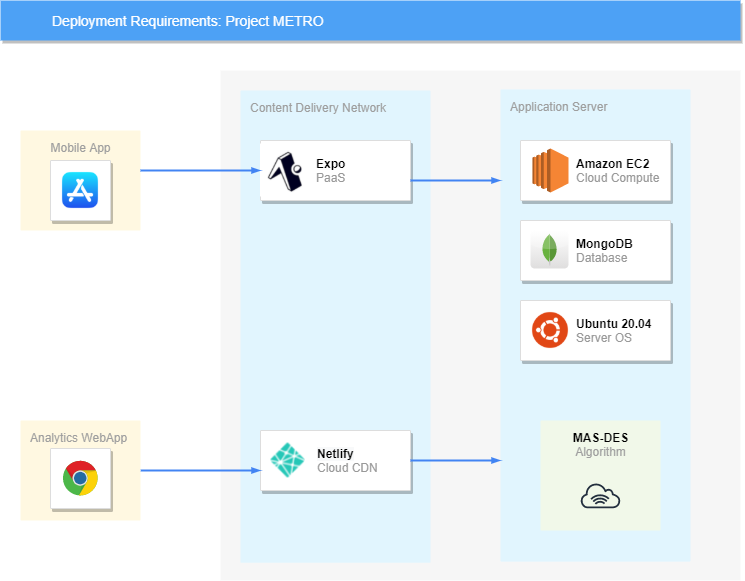

The diagram above was exported from draw.io. Its source (the exported page's mxGraphModel, read from the mxfile embedded in the PNG):
<mxGraphModel dx="1422" dy="794" grid="1" gridSize="10" guides="1" tooltips="1" connect="1" arrows="1" fold="1" page="1" pageScale="1" pageWidth="1169" pageHeight="827" background="none" math="0" shadow="0">
  <root>
    <mxCell id="0" />
    <mxCell id="1" parent="0" />
    <mxCell id="14" value="" style="fillColor=#F6F6F6;strokeColor=none;shadow=0;gradientColor=none;fontSize=14;align=left;spacing=10;fontColor=#717171;9E9E9E;verticalAlign=top;spacingTop=-4;fontStyle=0;spacingLeft=40;html=1;container=0;" parent="1" vertex="1">
      <mxGeometry x="450" y="110" width="520" height="510" as="geometry" />
    </mxCell>
    <mxCell id="711" value="Content Delivery Network" style="rounded=1;absoluteArcSize=1;arcSize=2;html=1;strokeColor=none;gradientColor=none;shadow=0;dashed=0;strokeColor=none;fontSize=12;fontColor=#9E9E9E;align=left;verticalAlign=top;spacing=10;spacingTop=-4;fillColor=#E1F5FE;" parent="1" vertex="1">
      <mxGeometry x="470" y="130" width="190" height="472.25" as="geometry" />
    </mxCell>
    <mxCell id="697" value="" style="strokeColor=#dddddd;fillColor=#ffffff;shadow=1;strokeWidth=1;rounded=1;absoluteArcSize=1;arcSize=2;fontSize=10;fontColor=#9E9E9E;align=center;html=1;" parent="1" vertex="1">
      <mxGeometry x="490" y="470" width="150" height="60" as="geometry" />
    </mxCell>
    <mxCell id="699" value="" style="strokeColor=#dddddd;fillColor=#ffffff;shadow=1;strokeWidth=1;rounded=1;absoluteArcSize=1;arcSize=2;fontSize=10;fontColor=#9E9E9E;align=center;html=1;" parent="1" vertex="1">
      <mxGeometry x="490" y="180" width="150" height="60" as="geometry" />
    </mxCell>
    <mxCell id="700" value="&lt;font color=&quot;#000000&quot;&gt;&lt;b&gt;Expo&lt;br&gt;&lt;/b&gt;&lt;/font&gt;PaaS&lt;b style=&quot;color: rgb(0 , 0 , 0)&quot;&gt;&amp;nbsp;&lt;/b&gt;" style="dashed=0;connectable=0;html=1;fillColor=#5184F3;strokeColor=none;shape=mxgraph.gcp2.hexIcon;prIcon=cloud_storage;part=1;labelPosition=right;verticalLabelPosition=middle;align=left;verticalAlign=middle;spacingLeft=5;fontColor=#999999;fontSize=12;" parent="699" vertex="1">
      <mxGeometry y="0.5" width="44" height="39" relative="1" as="geometry">
        <mxPoint x="5" y="-19.5" as="offset" />
      </mxGeometry>
    </mxCell>
    <mxCell id="sNdaQVpQq6Ai9qfbhcnY-726" value="" style="shape=image;verticalLabelPosition=bottom;labelBackgroundColor=#ffffff;verticalAlign=top;aspect=fixed;imageAspect=0;image=data:image/png,(base64 omitted: 10304 chars);" vertex="1" parent="699">
      <mxGeometry y="3.5" width="51.77" height="53" as="geometry" />
    </mxCell>
    <mxCell id="sNdaQVpQq6Ai9qfbhcnY-727" value="" style="shape=image;verticalLabelPosition=bottom;labelBackgroundColor=#ffffff;verticalAlign=top;aspect=fixed;imageAspect=0;image=https://cdn.freebiesupply.com/logos/large/2x/netlify-logo-png-transparent.png;" vertex="1" parent="1">
      <mxGeometry x="500" y="482.5" width="35" height="35" as="geometry" />
    </mxCell>
    <mxCell id="sNdaQVpQq6Ai9qfbhcnY-728" value="Application Server" style="rounded=1;absoluteArcSize=1;arcSize=2;html=1;strokeColor=none;gradientColor=none;shadow=0;dashed=0;strokeColor=none;fontSize=12;fontColor=#9E9E9E;align=left;verticalAlign=top;spacing=10;spacingTop=-4;fillColor=#E1F5FE;" vertex="1" parent="1">
      <mxGeometry x="730" y="128.88" width="190" height="472.25" as="geometry" />
    </mxCell>
    <mxCell id="sNdaQVpQq6Ai9qfbhcnY-729" value="" style="group" vertex="1" connectable="0" parent="1">
      <mxGeometry x="600" y="330" width="460" height="225" as="geometry" />
    </mxCell>
    <mxCell id="sNdaQVpQq6Ai9qfbhcnY-737" value="" style="strokeColor=#dddddd;fillColor=#ffffff;shadow=1;strokeWidth=1;rounded=1;absoluteArcSize=1;arcSize=2;fontSize=10;fontColor=#9E9E9E;align=center;html=1;" vertex="1" parent="sNdaQVpQq6Ai9qfbhcnY-729">
      <mxGeometry x="150" y="10" width="150" height="60" as="geometry" />
    </mxCell>
    <mxCell id="sNdaQVpQq6Ai9qfbhcnY-738" value="&lt;font color=&quot;#000000&quot;&gt;&lt;b&gt;Ubuntu 20.04&lt;br&gt;&lt;/b&gt;&lt;/font&gt;Server OS" style="dashed=0;connectable=0;html=1;fillColor=#5184F3;strokeColor=none;shape=mxgraph.gcp2.hexIcon;prIcon=cloud_dataflow;part=1;labelPosition=right;verticalLabelPosition=middle;align=left;verticalAlign=middle;spacingLeft=5;fontColor=#999999;fontSize=12;" vertex="1" parent="sNdaQVpQq6Ai9qfbhcnY-737">
      <mxGeometry y="0.5" width="44" height="39" relative="1" as="geometry">
        <mxPoint x="5" y="-19.5" as="offset" />
      </mxGeometry>
    </mxCell>
    <mxCell id="sNdaQVpQq6Ai9qfbhcnY-732" value="" style="shape=image;html=1;verticalAlign=top;verticalLabelPosition=bottom;labelBackgroundColor=#ffffff;imageAspect=0;aspect=fixed;image=https://cdn4.iconfinder.com/data/icons/logos-and-brands/512/348_Ubuntu_logo-128.png" vertex="1" parent="sNdaQVpQq6Ai9qfbhcnY-729">
      <mxGeometry x="160" y="20" width="40" height="40" as="geometry" />
    </mxCell>
    <mxCell id="sNdaQVpQq6Ai9qfbhcnY-735" value="" style="strokeColor=#dddddd;fillColor=#ffffff;shadow=1;strokeWidth=1;rounded=1;absoluteArcSize=1;arcSize=2;fontSize=10;fontColor=#9E9E9E;align=center;html=1;" vertex="1" parent="1">
      <mxGeometry x="750" y="260" width="150" height="60" as="geometry" />
    </mxCell>
    <mxCell id="sNdaQVpQq6Ai9qfbhcnY-736" value="&lt;font color=&quot;#000000&quot;&gt;&lt;b&gt;MongoDB&lt;br&gt;&lt;/b&gt;&lt;/font&gt;Database" style="dashed=0;connectable=0;html=1;fillColor=#5184F3;strokeColor=none;shape=mxgraph.gcp2.hexIcon;prIcon=cloud_dataflow;part=1;labelPosition=right;verticalLabelPosition=middle;align=left;verticalAlign=middle;spacingLeft=5;fontColor=#999999;fontSize=12;" vertex="1" parent="sNdaQVpQq6Ai9qfbhcnY-735">
      <mxGeometry y="0.5" width="44" height="39" relative="1" as="geometry">
        <mxPoint x="5" y="-19.5" as="offset" />
      </mxGeometry>
    </mxCell>
    <mxCell id="sNdaQVpQq6Ai9qfbhcnY-734" value="" style="dashed=0;outlineConnect=0;html=1;align=center;labelPosition=center;verticalLabelPosition=bottom;verticalAlign=top;shape=mxgraph.webicons.mongodb;gradientColor=#DFDEDE" vertex="1" parent="sNdaQVpQq6Ai9qfbhcnY-735">
      <mxGeometry x="10" y="10" width="38" height="38" as="geometry" />
    </mxCell>
    <mxCell id="695" value="" style="strokeColor=#dddddd;fillColor=#ffffff;shadow=1;strokeWidth=1;rounded=1;absoluteArcSize=1;arcSize=2;labelPosition=center;verticalLabelPosition=middle;align=center;verticalAlign=bottom;spacingLeft=0;fontColor=#999999;fontSize=12;whiteSpace=wrap;spacingBottom=2;html=1;" parent="1" vertex="1">
      <mxGeometry x="802.5" y="507.5" width="55" height="55" as="geometry" />
    </mxCell>
    <mxCell id="707" value="&lt;div&gt;&lt;span&gt;&lt;b&gt;&lt;font color=&quot;#000000&quot;&gt;MAS-DES&lt;/font&gt;&lt;/b&gt;&lt;/span&gt;&lt;/div&gt;&lt;div&gt;&lt;span&gt;Algorithm&lt;/span&gt;&lt;/div&gt;" style="rounded=1;absoluteArcSize=1;arcSize=2;html=1;strokeColor=none;gradientColor=none;shadow=0;dashed=0;strokeColor=none;fontSize=12;fontColor=#9E9E9E;align=center;verticalAlign=top;spacing=10;spacingTop=-4;fillColor=#F1F8E9;" parent="1" vertex="1">
      <mxGeometry x="770" y="460" width="120" height="110" as="geometry" />
    </mxCell>
    <mxCell id="sNdaQVpQq6Ai9qfbhcnY-722" value="" style="sketch=0;outlineConnect=0;fontColor=#232F3E;gradientColor=none;fillColor=#232F3E;strokeColor=none;dashed=0;verticalLabelPosition=bottom;verticalAlign=top;align=center;html=1;fontSize=12;fontStyle=0;aspect=fixed;pointerEvents=1;shape=mxgraph.aws4.internet_alt1;" vertex="1" parent="1">
      <mxGeometry x="809.28" y="522.25" width="41.44" height="25.5" as="geometry" />
    </mxCell>
    <mxCell id="716" style="edgeStyle=orthogonalEdgeStyle;rounded=0;html=1;labelBackgroundColor=none;startFill=1;startSize=4;endArrow=blockThin;endFill=1;endSize=4;jettySize=auto;orthogonalLoop=1;strokeColor=#4284F3;strokeWidth=2;fontSize=12;fontColor=#000000;align=center;dashed=0;" parent="1" source="699" edge="1">
      <mxGeometry x="450" y="110" as="geometry">
        <Array as="points">
          <mxPoint x="700" y="220" />
          <mxPoint x="700" y="220" />
        </Array>
        <mxPoint x="730" y="220" as="targetPoint" />
      </mxGeometry>
    </mxCell>
    <mxCell id="705" value="Mobile App" style="rounded=1;absoluteArcSize=1;arcSize=2;html=1;strokeColor=none;gradientColor=none;shadow=0;dashed=0;strokeColor=none;fontSize=12;fontColor=#9E9E9E;align=center;verticalAlign=top;spacing=10;spacingTop=-4;fillColor=#FFF8E1;" parent="1" vertex="1">
      <mxGeometry x="250" y="170" width="120" height="100" as="geometry" />
    </mxCell>
    <mxCell id="713" style="edgeStyle=orthogonalEdgeStyle;rounded=0;html=1;labelBackgroundColor=none;startFill=1;startSize=4;endArrow=blockThin;endFill=1;endSize=4;jettySize=auto;orthogonalLoop=1;strokeColor=#4284F3;strokeWidth=2;fontSize=12;fontColor=#000000;align=center;dashed=0;" parent="1" source="706" target="697" edge="1">
      <mxGeometry relative="1" as="geometry">
        <Array as="points">
          <mxPoint x="480" y="510" />
          <mxPoint x="480" y="510" />
        </Array>
      </mxGeometry>
    </mxCell>
    <mxCell id="706" value="Analytics WebApp" style="rounded=1;absoluteArcSize=1;arcSize=2;html=1;strokeColor=none;gradientColor=none;shadow=0;dashed=0;strokeColor=none;fontSize=12;fontColor=#9E9E9E;align=left;verticalAlign=top;spacing=10;spacingTop=-4;fillColor=#FFF8E1;" parent="1" vertex="1">
      <mxGeometry x="250" y="460" width="120" height="100" as="geometry" />
    </mxCell>
    <mxCell id="2" value="Deployment Requirements: Project METRO" style="fillColor=#4DA1F5;strokeColor=none;shadow=1;gradientColor=none;fontSize=14;align=left;spacingLeft=50;fontColor=#ffffff;html=1;" parent="1" vertex="1">
      <mxGeometry x="230" y="40" width="740" height="40" as="geometry" />
    </mxCell>
    <mxCell id="689" value="" style="strokeColor=#dddddd;fillColor=#ffffff;shadow=1;strokeWidth=1;rounded=1;absoluteArcSize=1;arcSize=2;fontSize=10;fontColor=#9E9E9E;align=center;html=1;" parent="1" vertex="1">
      <mxGeometry x="280" y="200" width="60" height="60" as="geometry" />
    </mxCell>
    <mxCell id="693" value="" style="strokeColor=#dddddd;fillColor=#ffffff;shadow=1;strokeWidth=1;rounded=1;absoluteArcSize=1;arcSize=2;fontSize=10;fontColor=#9E9E9E;align=center;html=1;" parent="1" vertex="1">
      <mxGeometry x="280" y="488" width="60" height="60" as="geometry" />
    </mxCell>
    <mxCell id="715" style="edgeStyle=orthogonalEdgeStyle;rounded=0;html=1;labelBackgroundColor=none;startFill=1;startSize=4;endArrow=blockThin;endFill=1;endSize=4;jettySize=auto;orthogonalLoop=1;strokeColor=#4284F3;strokeWidth=2;fontSize=12;fontColor=#000000;align=center;dashed=0;" parent="1" source="697" edge="1">
      <mxGeometry relative="1" as="geometry">
        <mxPoint x="730" y="500" as="targetPoint" />
      </mxGeometry>
    </mxCell>
    <mxCell id="719" style="edgeStyle=orthogonalEdgeStyle;rounded=0;html=1;labelBackgroundColor=none;startFill=1;startSize=4;endArrow=blockThin;endFill=1;endSize=4;jettySize=auto;orthogonalLoop=1;strokeColor=#4284F3;strokeWidth=2;fontSize=12;fontColor=#000000;align=center;dashed=0;" parent="1" source="705" target="699" edge="1">
      <mxGeometry relative="1" as="geometry">
        <Array as="points">
          <mxPoint x="420" y="210" />
          <mxPoint x="420" y="210" />
        </Array>
      </mxGeometry>
    </mxCell>
    <mxCell id="703" value="" style="strokeColor=#dddddd;fillColor=#ffffff;shadow=1;strokeWidth=1;rounded=1;absoluteArcSize=1;arcSize=2;fontSize=10;fontColor=#9E9E9E;align=center;html=1;" parent="1" vertex="1">
      <mxGeometry x="750" y="180" width="150" height="60" as="geometry" />
    </mxCell>
    <mxCell id="704" value="&lt;b&gt;&lt;font color=&quot;#000000&quot;&gt;Amazon EC2&lt;/font&gt;&lt;br&gt;&lt;/b&gt;Cloud Compute" style="dashed=0;connectable=0;html=1;fillColor=#5184F3;strokeColor=none;shape=mxgraph.gcp2.hexIcon;prIcon=cloud_dataflow;part=1;labelPosition=right;verticalLabelPosition=middle;align=left;verticalAlign=middle;spacingLeft=5;fontColor=#999999;fontSize=12;" parent="703" vertex="1">
      <mxGeometry y="0.5" width="44" height="39" relative="1" as="geometry">
        <mxPoint x="5" y="-19.5" as="offset" />
      </mxGeometry>
    </mxCell>
    <mxCell id="sNdaQVpQq6Ai9qfbhcnY-733" value="" style="outlineConnect=0;dashed=0;verticalLabelPosition=bottom;verticalAlign=top;align=center;html=1;shape=mxgraph.aws3.ec2;fillColor=#F58534;gradientColor=none;" vertex="1" parent="703">
      <mxGeometry x="11.899999999999977" y="8" width="36.2" height="44" as="geometry" />
    </mxCell>
    <mxCell id="sNdaQVpQq6Ai9qfbhcnY-730" value="" style="dashed=0;outlineConnect=0;html=1;align=center;labelPosition=center;verticalLabelPosition=bottom;verticalAlign=top;shape=mxgraph.weblogos.chrome" vertex="1" parent="1">
      <mxGeometry x="292.44" y="500.3" width="35.12" height="35.4" as="geometry" />
    </mxCell>
    <mxCell id="sNdaQVpQq6Ai9qfbhcnY-731" value="" style="shape=image;html=1;verticalAlign=top;verticalLabelPosition=bottom;labelBackgroundColor=#ffffff;imageAspect=0;aspect=fixed;image=https://cdn0.iconfinder.com/data/icons/apple-apps/100/Apple_Store-128.png" vertex="1" parent="1">
      <mxGeometry x="290" y="210" width="40" height="40" as="geometry" />
    </mxCell>
    <mxCell id="sNdaQVpQq6Ai9qfbhcnY-739" value="&lt;font color=&quot;#000000&quot; style=&quot;font-family: &amp;#34;helvetica&amp;#34; ; font-size: 12px ; font-style: normal ; font-weight: 400 ; letter-spacing: normal ; text-align: left ; text-indent: 0px ; text-transform: none ; word-spacing: 0px ; background-color: rgb(248 , 249 , 250)&quot;&gt;&lt;b&gt;Netlify&lt;br&gt;&lt;/b&gt;&lt;/font&gt;&lt;font color=&quot;#999999&quot; face=&quot;helvetica&quot;&gt;Cloud CDN&lt;/font&gt;" style="text;whiteSpace=wrap;html=1;" vertex="1" parent="1">
      <mxGeometry x="545" y="480" width="80" height="40" as="geometry" />
    </mxCell>
  </root>
</mxGraphModel>